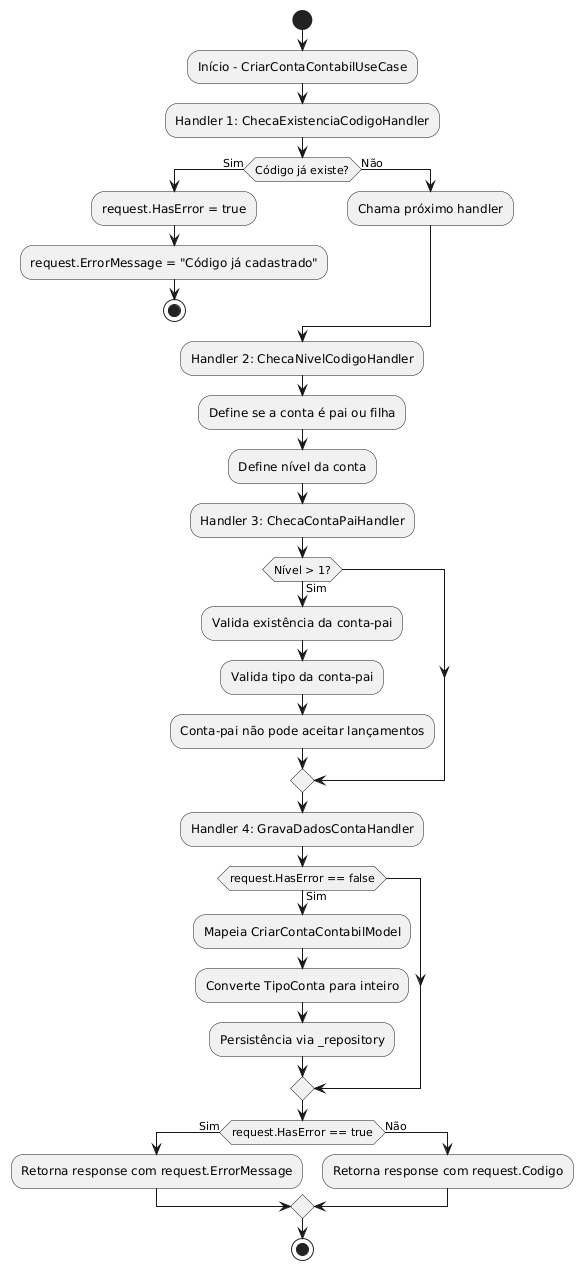

The diagram above was rendered by PlantUML. Its source (embedded in the PNG):
@startuml
start

:Início - CriarContaContabilUseCase;

:Handler 1: ChecaExistenciaCodigoHandler;
if (Código já existe?) then (Sim)
  :request.HasError = true;
  :request.ErrorMessage = "Código já cadastrado";
  stop
else (Não)
  :Chama próximo handler;
endif

:Handler 2: ChecaNivelCodigoHandler;
:Define se a conta é pai ou filha;
:Define nível da conta;

:Handler 3: ChecaContaPaiHandler;
if (Nível > 1?) then (Sim)
  :Valida existência da conta-pai;
  :Valida tipo da conta-pai;
  :Conta-pai não pode aceitar lançamentos;
endif

:Handler 4: GravaDadosContaHandler;
if (request.HasError == false) then (Sim)
  :Mapeia CriarContaContabilModel;
  :Converte TipoConta para inteiro;
  :Persistência via _repository;
endif

if (request.HasError == true) then (Sim)
  :Retorna response com request.ErrorMessage;
else (Não)
  :Retorna response com request.Codigo;
endif

stop
@enduml